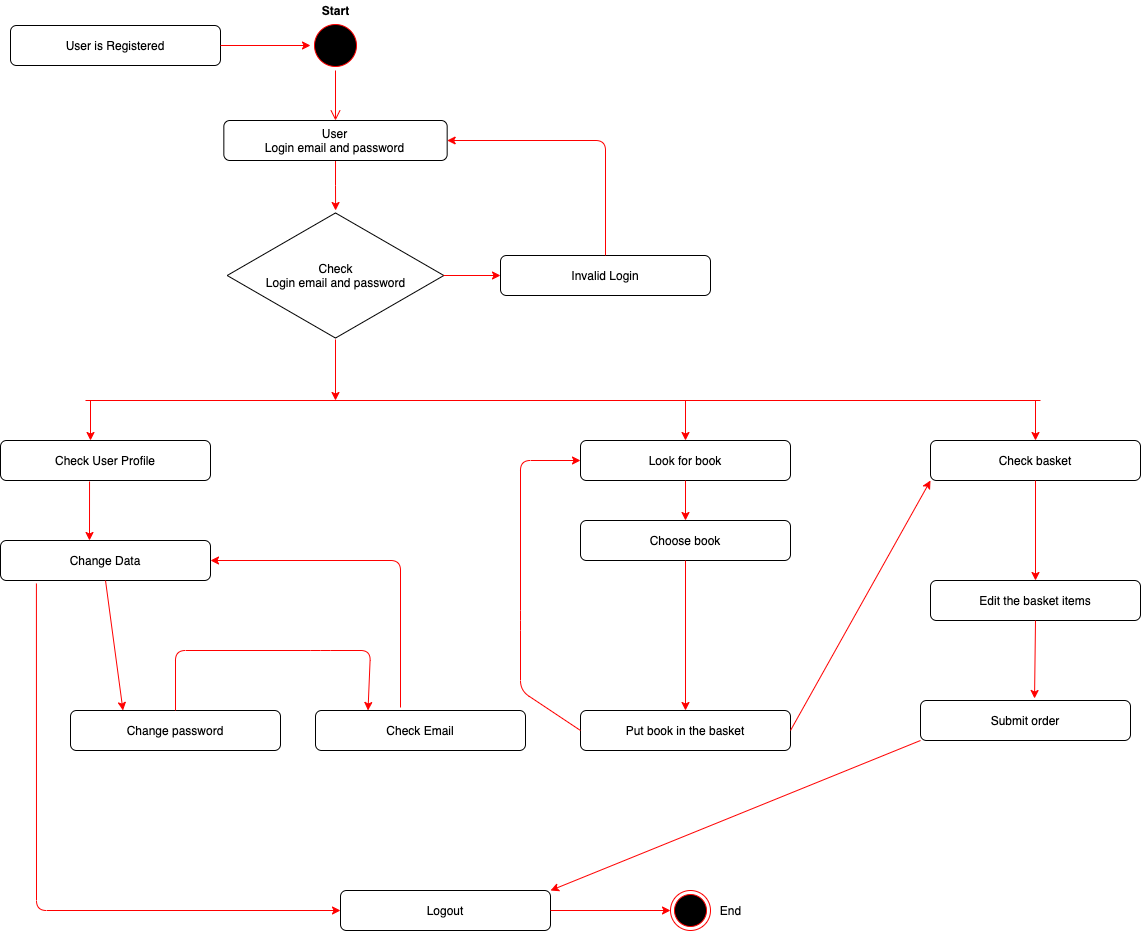

The diagram above was exported from draw.io. Its source (the exported page's mxGraphModel, read from the mxfile embedded in the PNG):
<mxGraphModel dx="732" dy="484" grid="1" gridSize="10" guides="1" tooltips="1" connect="1" arrows="1" fold="1" page="1" pageScale="1" pageWidth="1654" pageHeight="1169" background="#ffffff" math="0" shadow="0">
  <root>
    <mxCell id="0" />
    <mxCell id="1" parent="0" />
    <mxCell id="uQ55r6cDFxGOulQDpbNa-42" value="" style="edgeStyle=orthogonalEdgeStyle;html=1;verticalAlign=bottom;endArrow=open;endSize=8;strokeColor=#FF0000;entryX=0.5;entryY=0;entryDx=0;entryDy=0;" parent="1" source="uQ55r6cDFxGOulQDpbNa-41" target="uQ55r6cDFxGOulQDpbNa-48" edge="1">
      <mxGeometry relative="1" as="geometry">
        <mxPoint x="380" y="130" as="targetPoint" />
      </mxGeometry>
    </mxCell>
    <mxCell id="uQ55r6cDFxGOulQDpbNa-43" value="User is Registered" style="rounded=1;whiteSpace=wrap;html=1;" parent="1" vertex="1">
      <mxGeometry x="10" y="35" width="210" height="40" as="geometry" />
    </mxCell>
    <mxCell id="uQ55r6cDFxGOulQDpbNa-44" value="&lt;b&gt;Start&lt;/b&gt;" style="text;html=1;resizable=0;autosize=1;align=center;verticalAlign=middle;points=[];fillColor=none;strokeColor=none;rounded=0;" parent="1" vertex="1">
      <mxGeometry x="315.01" y="10" width="40" height="20" as="geometry" />
    </mxCell>
    <mxCell id="uQ55r6cDFxGOulQDpbNa-45" value="" style="endArrow=open;endFill=1;endSize=12;html=1;exitX=1;exitY=0.5;exitDx=0;exitDy=0;fillColor=#f8cecc;gradientColor=#ea6b66;strokeColor=#FF0000;" parent="1" source="uQ55r6cDFxGOulQDpbNa-41" edge="1">
      <mxGeometry width="160" relative="1" as="geometry">
        <mxPoint x="220" y="59.5" as="sourcePoint" />
        <mxPoint x="360" y="55" as="targetPoint" />
      </mxGeometry>
    </mxCell>
    <mxCell id="uQ55r6cDFxGOulQDpbNa-51" style="edgeStyle=orthogonalEdgeStyle;rounded=0;orthogonalLoop=1;jettySize=auto;html=1;exitX=0.5;exitY=1;exitDx=0;exitDy=0;strokeColor=#FF0000;" parent="1" source="uQ55r6cDFxGOulQDpbNa-48" target="uQ55r6cDFxGOulQDpbNa-49" edge="1">
      <mxGeometry relative="1" as="geometry" />
    </mxCell>
    <mxCell id="uQ55r6cDFxGOulQDpbNa-48" value="User&lt;br&gt;Login email and password" style="rounded=1;whiteSpace=wrap;html=1;" parent="1" vertex="1">
      <mxGeometry x="223.34" y="130" width="223.33" height="40" as="geometry" />
    </mxCell>
    <mxCell id="uQ55r6cDFxGOulQDpbNa-49" value="Check&lt;br&gt;Login email and password" style="html=1;whiteSpace=wrap;aspect=fixed;shape=isoRectangle;" parent="1" vertex="1">
      <mxGeometry x="226.66999999999996" y="220" width="216.67" height="130" as="geometry" />
    </mxCell>
    <mxCell id="uQ55r6cDFxGOulQDpbNa-52" value="Invalid Login" style="rounded=1;whiteSpace=wrap;html=1;" parent="1" vertex="1">
      <mxGeometry x="500" y="265" width="210" height="40" as="geometry" />
    </mxCell>
    <mxCell id="uQ55r6cDFxGOulQDpbNa-53" value="" style="endArrow=classic;html=1;strokeColor=#FF0000;exitX=0.998;exitY=0.5;exitDx=0;exitDy=0;exitPerimeter=0;entryX=0;entryY=0.5;entryDx=0;entryDy=0;" parent="1" source="uQ55r6cDFxGOulQDpbNa-49" target="uQ55r6cDFxGOulQDpbNa-52" edge="1">
      <mxGeometry width="50" height="50" relative="1" as="geometry">
        <mxPoint x="710" y="270" as="sourcePoint" />
        <mxPoint x="760" y="220" as="targetPoint" />
      </mxGeometry>
    </mxCell>
    <mxCell id="uQ55r6cDFxGOulQDpbNa-54" value="" style="endArrow=classic;html=1;strokeColor=#FF0000;exitX=0.5;exitY=0;exitDx=0;exitDy=0;entryX=1;entryY=0.5;entryDx=0;entryDy=0;" parent="1" source="uQ55r6cDFxGOulQDpbNa-52" target="uQ55r6cDFxGOulQDpbNa-48" edge="1">
      <mxGeometry width="50" height="50" relative="1" as="geometry">
        <mxPoint x="710" y="270" as="sourcePoint" />
        <mxPoint x="720" y="190" as="targetPoint" />
        <Array as="points">
          <mxPoint x="605" y="150" />
        </Array>
      </mxGeometry>
    </mxCell>
    <mxCell id="8tPjDpT8ZJLf3PrL-nLE-1" value="" style="endArrow=classic;html=1;strokeColor=#FF0000;exitX=0.5;exitY=0.992;exitDx=0;exitDy=0;exitPerimeter=0;" parent="1" source="uQ55r6cDFxGOulQDpbNa-49" edge="1">
      <mxGeometry width="50" height="50" relative="1" as="geometry">
        <mxPoint x="460" y="390" as="sourcePoint" />
        <mxPoint x="335" y="410" as="targetPoint" />
      </mxGeometry>
    </mxCell>
    <mxCell id="8tPjDpT8ZJLf3PrL-nLE-2" value="" style="endArrow=none;html=1;strokeColor=#FF0000;" parent="1" edge="1">
      <mxGeometry width="50" height="50" relative="1" as="geometry">
        <mxPoint x="85" y="410" as="sourcePoint" />
        <mxPoint x="1040" y="410" as="targetPoint" />
      </mxGeometry>
    </mxCell>
    <mxCell id="8tPjDpT8ZJLf3PrL-nLE-4" value="Check User Profile" style="rounded=1;whiteSpace=wrap;html=1;" parent="1" vertex="1">
      <mxGeometry y="450" width="210" height="40" as="geometry" />
    </mxCell>
    <mxCell id="8tPjDpT8ZJLf3PrL-nLE-5" value="" style="endArrow=classic;html=1;strokeColor=#FF0000;" parent="1" edge="1">
      <mxGeometry width="50" height="50" relative="1" as="geometry">
        <mxPoint x="90" y="410" as="sourcePoint" />
        <mxPoint x="90" y="450" as="targetPoint" />
      </mxGeometry>
    </mxCell>
    <mxCell id="8tPjDpT8ZJLf3PrL-nLE-6" value="" style="endArrow=classic;html=1;strokeColor=#FF0000;exitX=0.424;exitY=1.025;exitDx=0;exitDy=0;exitPerimeter=0;" parent="1" source="8tPjDpT8ZJLf3PrL-nLE-4" edge="1">
      <mxGeometry width="50" height="50" relative="1" as="geometry">
        <mxPoint x="370" y="630" as="sourcePoint" />
        <mxPoint x="89" y="550" as="targetPoint" />
      </mxGeometry>
    </mxCell>
    <mxCell id="8tPjDpT8ZJLf3PrL-nLE-7" value="Change Data" style="rounded=1;whiteSpace=wrap;html=1;" parent="1" vertex="1">
      <mxGeometry y="550" width="210" height="40" as="geometry" />
    </mxCell>
    <mxCell id="uQ55r6cDFxGOulQDpbNa-41" value="" style="ellipse;html=1;shape=startState;fillColor=#000000;strokeColor=#ff0000;" parent="1" vertex="1">
      <mxGeometry x="310" y="30" width="50" height="50" as="geometry" />
    </mxCell>
    <mxCell id="8tPjDpT8ZJLf3PrL-nLE-10" value="" style="ellipse;html=1;shape=endState;fillColor=#000000;strokeColor=#ff0000;" parent="1" vertex="1">
      <mxGeometry x="670" y="900" width="40" height="40" as="geometry" />
    </mxCell>
    <mxCell id="8tPjDpT8ZJLf3PrL-nLE-11" value="Change password" style="rounded=1;whiteSpace=wrap;html=1;" parent="1" vertex="1">
      <mxGeometry x="70" y="720" width="210" height="40" as="geometry" />
    </mxCell>
    <mxCell id="8tPjDpT8ZJLf3PrL-nLE-12" value="" style="endArrow=classic;html=1;strokeColor=#FF0000;exitX=0.5;exitY=1;exitDx=0;exitDy=0;entryX=0.25;entryY=0;entryDx=0;entryDy=0;" parent="1" source="8tPjDpT8ZJLf3PrL-nLE-7" target="8tPjDpT8ZJLf3PrL-nLE-11" edge="1">
      <mxGeometry width="50" height="50" relative="1" as="geometry">
        <mxPoint x="250" y="530" as="sourcePoint" />
        <mxPoint x="300" y="480" as="targetPoint" />
      </mxGeometry>
    </mxCell>
    <mxCell id="8tPjDpT8ZJLf3PrL-nLE-13" value="End" style="text;html=1;resizable=0;autosize=1;align=center;verticalAlign=middle;points=[];fillColor=none;strokeColor=none;rounded=0;" parent="1" vertex="1">
      <mxGeometry x="710" y="910" width="40" height="20" as="geometry" />
    </mxCell>
    <mxCell id="8tPjDpT8ZJLf3PrL-nLE-14" value="Check Email" style="rounded=1;whiteSpace=wrap;html=1;" parent="1" vertex="1">
      <mxGeometry x="315" y="720" width="210" height="40" as="geometry" />
    </mxCell>
    <mxCell id="8tPjDpT8ZJLf3PrL-nLE-15" value="" style="endArrow=classic;html=1;strokeColor=#FF0000;exitX=0.5;exitY=0;exitDx=0;exitDy=0;entryX=0.25;entryY=0;entryDx=0;entryDy=0;" parent="1" source="8tPjDpT8ZJLf3PrL-nLE-11" target="8tPjDpT8ZJLf3PrL-nLE-14" edge="1">
      <mxGeometry width="50" height="50" relative="1" as="geometry">
        <mxPoint x="250" y="650" as="sourcePoint" />
        <mxPoint x="300" y="600" as="targetPoint" />
        <Array as="points">
          <mxPoint x="175" y="660" />
          <mxPoint x="320" y="660" />
          <mxPoint x="370" y="660" />
        </Array>
      </mxGeometry>
    </mxCell>
    <mxCell id="8tPjDpT8ZJLf3PrL-nLE-16" value="" style="endArrow=classic;html=1;strokeColor=#FF0000;entryX=1;entryY=0.5;entryDx=0;entryDy=0;" parent="1" target="8tPjDpT8ZJLf3PrL-nLE-7" edge="1">
      <mxGeometry width="50" height="50" relative="1" as="geometry">
        <mxPoint x="400" y="717" as="sourcePoint" />
        <mxPoint x="240" y="520" as="targetPoint" />
        <Array as="points">
          <mxPoint x="400" y="570" />
        </Array>
      </mxGeometry>
    </mxCell>
    <mxCell id="8tPjDpT8ZJLf3PrL-nLE-17" value="Look for book" style="rounded=1;whiteSpace=wrap;html=1;" parent="1" vertex="1">
      <mxGeometry x="580" y="450" width="210" height="40" as="geometry" />
    </mxCell>
    <mxCell id="8tPjDpT8ZJLf3PrL-nLE-18" value="" style="endArrow=classic;html=1;strokeColor=#FF0000;entryX=0.5;entryY=0;entryDx=0;entryDy=0;" parent="1" target="8tPjDpT8ZJLf3PrL-nLE-17" edge="1">
      <mxGeometry width="50" height="50" relative="1" as="geometry">
        <mxPoint x="685" y="410" as="sourcePoint" />
        <mxPoint x="550" y="280" as="targetPoint" />
      </mxGeometry>
    </mxCell>
    <mxCell id="8tPjDpT8ZJLf3PrL-nLE-19" value="Choose book" style="rounded=1;whiteSpace=wrap;html=1;" parent="1" vertex="1">
      <mxGeometry x="580" y="530" width="210" height="40" as="geometry" />
    </mxCell>
    <mxCell id="8tPjDpT8ZJLf3PrL-nLE-20" value="" style="endArrow=classic;html=1;strokeColor=#FF0000;exitX=0.5;exitY=1;exitDx=0;exitDy=0;entryX=0.5;entryY=0;entryDx=0;entryDy=0;" parent="1" source="8tPjDpT8ZJLf3PrL-nLE-17" target="8tPjDpT8ZJLf3PrL-nLE-19" edge="1">
      <mxGeometry width="50" height="50" relative="1" as="geometry">
        <mxPoint x="590" y="700" as="sourcePoint" />
        <mxPoint x="640" y="650" as="targetPoint" />
      </mxGeometry>
    </mxCell>
    <mxCell id="8tPjDpT8ZJLf3PrL-nLE-21" value="Put book in the basket" style="rounded=1;whiteSpace=wrap;html=1;" parent="1" vertex="1">
      <mxGeometry x="580" y="720" width="210" height="40" as="geometry" />
    </mxCell>
    <mxCell id="8tPjDpT8ZJLf3PrL-nLE-22" value="" style="endArrow=classic;html=1;strokeColor=#FF0000;exitX=0.5;exitY=1;exitDx=0;exitDy=0;entryX=0.5;entryY=0;entryDx=0;entryDy=0;" parent="1" source="8tPjDpT8ZJLf3PrL-nLE-19" target="8tPjDpT8ZJLf3PrL-nLE-21" edge="1">
      <mxGeometry width="50" height="50" relative="1" as="geometry">
        <mxPoint x="600" y="590" as="sourcePoint" />
        <mxPoint x="650" y="540" as="targetPoint" />
      </mxGeometry>
    </mxCell>
    <mxCell id="8tPjDpT8ZJLf3PrL-nLE-23" value="Check basket" style="rounded=1;whiteSpace=wrap;html=1;" parent="1" vertex="1">
      <mxGeometry x="930" y="450" width="210" height="40" as="geometry" />
    </mxCell>
    <mxCell id="8tPjDpT8ZJLf3PrL-nLE-24" value="" style="endArrow=classic;html=1;strokeColor=#FF0000;exitX=1;exitY=0.5;exitDx=0;exitDy=0;entryX=0;entryY=1;entryDx=0;entryDy=0;" parent="1" source="8tPjDpT8ZJLf3PrL-nLE-21" target="8tPjDpT8ZJLf3PrL-nLE-23" edge="1">
      <mxGeometry width="50" height="50" relative="1" as="geometry">
        <mxPoint x="750" y="590" as="sourcePoint" />
        <mxPoint x="800" y="540" as="targetPoint" />
      </mxGeometry>
    </mxCell>
    <mxCell id="8tPjDpT8ZJLf3PrL-nLE-25" value="" style="endArrow=classic;html=1;strokeColor=#FF0000;exitX=0;exitY=0.5;exitDx=0;exitDy=0;entryX=0;entryY=0.5;entryDx=0;entryDy=0;" parent="1" source="8tPjDpT8ZJLf3PrL-nLE-21" target="8tPjDpT8ZJLf3PrL-nLE-17" edge="1">
      <mxGeometry width="50" height="50" relative="1" as="geometry">
        <mxPoint x="750" y="590" as="sourcePoint" />
        <mxPoint x="800" y="540" as="targetPoint" />
        <Array as="points">
          <mxPoint x="520" y="700" />
          <mxPoint x="520" y="630" />
          <mxPoint x="520" y="470" />
        </Array>
      </mxGeometry>
    </mxCell>
    <mxCell id="8tPjDpT8ZJLf3PrL-nLE-26" value="" style="endArrow=classic;html=1;strokeColor=#FF0000;entryX=0.5;entryY=0;entryDx=0;entryDy=0;" parent="1" target="8tPjDpT8ZJLf3PrL-nLE-23" edge="1">
      <mxGeometry width="50" height="50" relative="1" as="geometry">
        <mxPoint x="1035" y="410" as="sourcePoint" />
        <mxPoint x="880" y="600" as="targetPoint" />
      </mxGeometry>
    </mxCell>
    <mxCell id="8tPjDpT8ZJLf3PrL-nLE-27" value="Edit the basket items" style="rounded=1;whiteSpace=wrap;html=1;" parent="1" vertex="1">
      <mxGeometry x="930" y="590" width="210" height="40" as="geometry" />
    </mxCell>
    <mxCell id="8tPjDpT8ZJLf3PrL-nLE-28" value="" style="endArrow=classic;html=1;strokeColor=#FF0000;exitX=0.5;exitY=1;exitDx=0;exitDy=0;entryX=0.5;entryY=0;entryDx=0;entryDy=0;" parent="1" source="8tPjDpT8ZJLf3PrL-nLE-23" target="8tPjDpT8ZJLf3PrL-nLE-27" edge="1">
      <mxGeometry width="50" height="50" relative="1" as="geometry">
        <mxPoint x="930" y="640" as="sourcePoint" />
        <mxPoint x="980" y="590" as="targetPoint" />
      </mxGeometry>
    </mxCell>
    <mxCell id="8tPjDpT8ZJLf3PrL-nLE-29" value="Submit order" style="rounded=1;whiteSpace=wrap;html=1;" parent="1" vertex="1">
      <mxGeometry x="920" y="710" width="210" height="40" as="geometry" />
    </mxCell>
    <mxCell id="8tPjDpT8ZJLf3PrL-nLE-30" value="" style="endArrow=classic;html=1;strokeColor=#FF0000;exitX=0.5;exitY=1;exitDx=0;exitDy=0;entryX=0.543;entryY=-0.05;entryDx=0;entryDy=0;entryPerimeter=0;" parent="1" source="8tPjDpT8ZJLf3PrL-nLE-27" target="8tPjDpT8ZJLf3PrL-nLE-29" edge="1">
      <mxGeometry width="50" height="50" relative="1" as="geometry">
        <mxPoint x="930" y="640" as="sourcePoint" />
        <mxPoint x="1033" y="640" as="targetPoint" />
      </mxGeometry>
    </mxCell>
    <mxCell id="8tPjDpT8ZJLf3PrL-nLE-33" value="" style="endArrow=classic;html=1;strokeColor=#FF0000;exitX=1;exitY=0.5;exitDx=0;exitDy=0;entryX=0;entryY=0.5;entryDx=0;entryDy=0;" parent="1" source="uQ55r6cDFxGOulQDpbNa-43" target="uQ55r6cDFxGOulQDpbNa-41" edge="1">
      <mxGeometry width="50" height="50" relative="1" as="geometry">
        <mxPoint x="310" y="230" as="sourcePoint" />
        <mxPoint x="360" y="180" as="targetPoint" />
      </mxGeometry>
    </mxCell>
    <mxCell id="8tPjDpT8ZJLf3PrL-nLE-34" value="Logout" style="rounded=1;whiteSpace=wrap;html=1;" parent="1" vertex="1">
      <mxGeometry x="340" y="900" width="210" height="40" as="geometry" />
    </mxCell>
    <mxCell id="8tPjDpT8ZJLf3PrL-nLE-35" value="" style="endArrow=classic;html=1;strokeColor=#FF0000;exitX=0.171;exitY=1.075;exitDx=0;exitDy=0;exitPerimeter=0;entryX=0;entryY=0.5;entryDx=0;entryDy=0;" parent="1" source="8tPjDpT8ZJLf3PrL-nLE-7" target="8tPjDpT8ZJLf3PrL-nLE-34" edge="1">
      <mxGeometry width="50" height="50" relative="1" as="geometry">
        <mxPoint x="200" y="800" as="sourcePoint" />
        <mxPoint x="250" y="750" as="targetPoint" />
        <Array as="points">
          <mxPoint x="36" y="920" />
        </Array>
      </mxGeometry>
    </mxCell>
    <mxCell id="8tPjDpT8ZJLf3PrL-nLE-36" value="" style="endArrow=classic;html=1;strokeColor=#FF0000;exitX=1;exitY=0.5;exitDx=0;exitDy=0;entryX=0;entryY=0.5;entryDx=0;entryDy=0;" parent="1" source="8tPjDpT8ZJLf3PrL-nLE-34" target="8tPjDpT8ZJLf3PrL-nLE-10" edge="1">
      <mxGeometry width="50" height="50" relative="1" as="geometry">
        <mxPoint x="610" y="770" as="sourcePoint" />
        <mxPoint x="660" y="720" as="targetPoint" />
      </mxGeometry>
    </mxCell>
    <mxCell id="8tPjDpT8ZJLf3PrL-nLE-38" value="" style="endArrow=classic;html=1;strokeColor=#FF0000;exitX=0;exitY=1;exitDx=0;exitDy=0;entryX=1;entryY=0;entryDx=0;entryDy=0;" parent="1" source="8tPjDpT8ZJLf3PrL-nLE-29" target="8tPjDpT8ZJLf3PrL-nLE-34" edge="1">
      <mxGeometry width="50" height="50" relative="1" as="geometry">
        <mxPoint x="730" y="800" as="sourcePoint" />
        <mxPoint x="780" y="750" as="targetPoint" />
      </mxGeometry>
    </mxCell>
  </root>
</mxGraphModel>